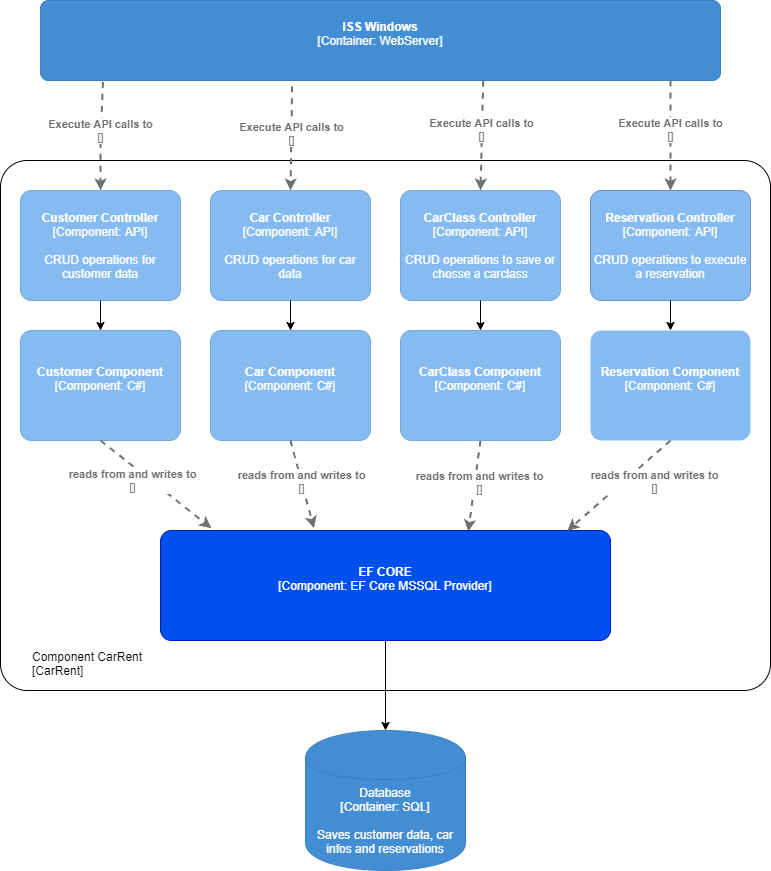

The diagram above was exported from draw.io. Its source (the exported page's mxGraphModel, read from the mxfile embedded in the PNG):
<mxGraphModel dx="1038" dy="547" grid="1" gridSize="10" guides="1" tooltips="1" connect="1" arrows="1" fold="1" page="1" pageScale="1" pageWidth="827" pageHeight="1169" math="0" shadow="0">
  <root>
    <mxCell id="0" />
    <mxCell id="1" parent="0" />
    <object placeholders="1" c4Name="Component CarRent" c4Type="ExecutionEnvironment" c4Application="CarRent" label="&lt;div style=&quot;&quot;&gt;%c4Name%&lt;/div&gt;&lt;div style=&quot;&quot;&gt;[%c4Application%]&lt;/div&gt;" id="xlUGnAavva0PGQG1NEAW-9">
      <mxCell style="rounded=1;whiteSpace=wrap;html=1;labelBackgroundColor=none;fillColor=#ffffff;fontColor=#000000;align=left;arcSize=5;strokeColor=#000000;verticalAlign=bottom;metaEdit=1;metaData={&quot;c4Type&quot;:{&quot;editable&quot;:false}};points=[[0.25,0,0],[0.5,0,0],[0.75,0,0],[1,0.25,0],[1,0.5,0],[1,0.75,0],[0.75,1,0],[0.5,1,0],[0.25,1,0],[0,0.75,0],[0,0.5,0],[0,0.25,0]];spacingTop=0;spacingLeft=30;spacingBottom=10;" parent="1" vertex="1">
        <mxGeometry y="200" width="770" height="530" as="geometry" />
      </mxCell>
    </object>
    <object placeholders="1" c4Name="ISS Windows" c4Type="Container" c4Technology="WebServer" c4Description="" label="&lt;b&gt;%c4Name%&lt;/b&gt;&lt;div&gt;[%c4Type%: %c4Technology%]&lt;/div&gt;&lt;br&gt;&lt;div&gt;%c4Description%&lt;/div&gt;" id="OJYAxBSo7Gqvu29sWxHO-1">
      <mxCell style="rounded=1;whiteSpace=wrap;html=1;labelBackgroundColor=none;fillColor=#438DD5;fontColor=#ffffff;align=center;arcSize=10;strokeColor=#3C7FC0;metaEdit=1;metaData={&quot;c4Type&quot;:{&quot;editable&quot;:false}};points=[[0.25,0,0],[0.5,0,0],[0.75,0,0],[1,0.25,0],[1,0.5,0],[1,0.75,0],[0.75,1,0],[0.5,1,0],[0.25,1,0],[0,0.75,0],[0,0.5,0],[0,0.25,0]];" parent="1" vertex="1">
        <mxGeometry x="40" y="40" width="680" height="80" as="geometry" />
      </mxCell>
    </object>
    <object placeholders="1" c4Type="Relationship" c4Technology="" c4Description="Execute API calls to" label="&lt;div style=&quot;text-align: left&quot;&gt;&lt;div style=&quot;text-align: center&quot;&gt;&lt;b&gt;%c4Description%&lt;/b&gt;&lt;/div&gt;&lt;div style=&quot;text-align: center&quot;&gt;[%c4Technology%]&lt;/div&gt;&lt;/div&gt;" id="OJYAxBSo7Gqvu29sWxHO-4">
      <mxCell style="edgeStyle=none;rounded=0;html=1;jettySize=auto;orthogonalLoop=1;strokeColor=#707070;strokeWidth=2;fontColor=#707070;jumpStyle=none;dashed=1;metaEdit=1;metaData={&quot;c4Type&quot;:{&quot;editable&quot;:false}};exitX=0.092;exitY=1.017;exitDx=0;exitDy=0;exitPerimeter=0;entryX=0.5;entryY=0;entryDx=0;entryDy=0;entryPerimeter=0;" parent="1" source="OJYAxBSo7Gqvu29sWxHO-1" target="lw6er2rt-ljdda4bjyzG-1" edge="1">
        <mxGeometry x="-0.1038" width="160" relative="1" as="geometry">
          <mxPoint x="330" y="600" as="sourcePoint" />
          <mxPoint x="117" y="210" as="targetPoint" />
          <Array as="points">
            <mxPoint x="100" y="180" />
          </Array>
          <mxPoint as="offset" />
        </mxGeometry>
      </mxCell>
    </object>
    <mxCell id="OJYAxBSo7Gqvu29sWxHO-6" style="edgeStyle=orthogonalEdgeStyle;rounded=0;orthogonalLoop=1;jettySize=auto;html=1;exitX=0.5;exitY=1;exitDx=0;exitDy=0;exitPerimeter=0;" parent="1" source="xlUGnAavva0PGQG1NEAW-9" target="xlUGnAavva0PGQG1NEAW-9" edge="1">
      <mxGeometry relative="1" as="geometry" />
    </mxCell>
    <object placeholders="1" c4Type="Database" c4Technology="SQL" c4Description="Saves customer data, car infos and reservations" label="%c4Type%&lt;div&gt;[Container:&amp;nbsp;%c4Technology%]&lt;/div&gt;&lt;br&gt;&lt;div&gt;%c4Description%&lt;/div&gt;" id="OJYAxBSo7Gqvu29sWxHO-7">
      <mxCell style="shape=cylinder;whiteSpace=wrap;html=1;boundedLbl=1;rounded=0;labelBackgroundColor=none;fillColor=#438DD5;fontSize=12;fontColor=#ffffff;align=center;strokeColor=#3C7FC0;metaEdit=1;points=[[0.5,0,0],[1,0.25,0],[1,0.5,0],[1,0.75,0],[0.5,1,0],[0,0.75,0],[0,0.5,0],[0,0.25,0]];metaData={&quot;c4Type&quot;:{&quot;editable&quot;:false}};" parent="1" vertex="1">
        <mxGeometry x="305" y="770" width="160" height="140" as="geometry" />
      </mxCell>
    </object>
    <object placeholders="1" c4Type="Relationship" c4Technology="" c4Description="reads from and writes to" label="&lt;div style=&quot;text-align: left&quot;&gt;&lt;div style=&quot;text-align: center&quot;&gt;&lt;b&gt;%c4Description%&lt;/b&gt;&lt;/div&gt;&lt;div style=&quot;text-align: center&quot;&gt;[%c4Technology%]&lt;/div&gt;&lt;/div&gt;" id="OJYAxBSo7Gqvu29sWxHO-8">
      <mxCell style="edgeStyle=none;rounded=0;html=1;jettySize=auto;orthogonalLoop=1;strokeColor=#707070;strokeWidth=2;fontColor=#707070;jumpStyle=none;dashed=1;metaEdit=1;metaData={&quot;c4Type&quot;:{&quot;editable&quot;:false}};entryX=0.684;entryY=0.009;entryDx=0;entryDy=0;entryPerimeter=0;exitX=0.5;exitY=1;exitDx=0;exitDy=0;exitPerimeter=0;" parent="1" source="lw6er2rt-ljdda4bjyzG-10" target="36Q3smTLZe-0XrtFnkPJ-6" edge="1">
        <mxGeometry x="-0.0744" y="5" width="160" relative="1" as="geometry">
          <mxPoint x="360" y="625.0000000000002" as="sourcePoint" />
          <mxPoint x="560" y="625" as="targetPoint" />
          <mxPoint as="offset" />
        </mxGeometry>
      </mxCell>
    </object>
    <object placeholders="1" c4Name="Customer Controller" c4Type="Component" c4Technology="API" c4Description="CRUD operations for customer data" label="&lt;b&gt;%c4Name%&lt;/b&gt;&lt;div&gt;[%c4Type%: %c4Technology%]&lt;/div&gt;&lt;br&gt;&lt;div&gt;%c4Description%&lt;/div&gt;" id="lw6er2rt-ljdda4bjyzG-1">
      <mxCell style="rounded=1;whiteSpace=wrap;html=1;labelBackgroundColor=none;fillColor=#85BBF0;fontColor=#ffffff;align=center;arcSize=10;strokeColor=#78A8D8;metaEdit=1;metaData={&quot;c4Type&quot;:{&quot;editable&quot;:false}};points=[[0.25,0,0],[0.5,0,0],[0.75,0,0],[1,0.25,0],[1,0.5,0],[1,0.75,0],[0.75,1,0],[0.5,1,0],[0.25,1,0],[0,0.75,0],[0,0.5,0],[0,0.25,0]];" parent="1" vertex="1">
        <mxGeometry x="20" y="230" width="160" height="110.00000000000001" as="geometry" />
      </mxCell>
    </object>
    <object placeholders="1" c4Name="Car Controller" c4Type="Component" c4Technology="API" c4Description="CRUD operations for car data" label="&lt;b&gt;%c4Name%&lt;/b&gt;&lt;div&gt;[%c4Type%: %c4Technology%]&lt;/div&gt;&lt;br&gt;&lt;div&gt;%c4Description%&lt;/div&gt;" id="lw6er2rt-ljdda4bjyzG-2">
      <mxCell style="rounded=1;whiteSpace=wrap;html=1;labelBackgroundColor=none;fillColor=#85BBF0;fontColor=#ffffff;align=center;arcSize=10;strokeColor=#78A8D8;metaEdit=1;metaData={&quot;c4Type&quot;:{&quot;editable&quot;:false}};points=[[0.25,0,0],[0.5,0,0],[0.75,0,0],[1,0.25,0],[1,0.5,0],[1,0.75,0],[0.75,1,0],[0.5,1,0],[0.25,1,0],[0,0.75,0],[0,0.5,0],[0,0.25,0]];" parent="1" vertex="1">
        <mxGeometry x="210" y="230" width="160" height="110.00000000000001" as="geometry" />
      </mxCell>
    </object>
    <object placeholders="1" c4Name="CarClass Controller" c4Type="Component" c4Technology="API" c4Description="CRUD operations to save or chosse a carclass" label="&lt;b&gt;%c4Name%&lt;/b&gt;&lt;div&gt;[%c4Type%: %c4Technology%]&lt;/div&gt;&lt;br&gt;&lt;div&gt;%c4Description%&lt;/div&gt;" id="lw6er2rt-ljdda4bjyzG-3">
      <mxCell style="rounded=1;whiteSpace=wrap;html=1;labelBackgroundColor=none;fillColor=#85BBF0;fontColor=#ffffff;align=center;arcSize=10;strokeColor=#78A8D8;metaEdit=1;metaData={&quot;c4Type&quot;:{&quot;editable&quot;:false}};points=[[0.25,0,0],[0.5,0,0],[0.75,0,0],[1,0.25,0],[1,0.5,0],[1,0.75,0],[0.75,1,0],[0.5,1,0],[0.25,1,0],[0,0.75,0],[0,0.5,0],[0,0.25,0]];" parent="1" vertex="1">
        <mxGeometry x="400" y="230" width="160" height="110.00000000000001" as="geometry" />
      </mxCell>
    </object>
    <object placeholders="1" c4Name="Reservation Controller" c4Type="Component" c4Technology="API" c4Description="CRUD operations to execute a reservation" label="&lt;b&gt;%c4Name%&lt;/b&gt;&lt;div&gt;[%c4Type%: %c4Technology%]&lt;/div&gt;&lt;br&gt;&lt;div&gt;%c4Description%&lt;/div&gt;" id="lw6er2rt-ljdda4bjyzG-4">
      <mxCell style="rounded=1;whiteSpace=wrap;html=1;labelBackgroundColor=none;align=center;arcSize=10;strokeColor=#6c8ebf;metaEdit=1;metaData={&quot;c4Type&quot;:{&quot;editable&quot;:false}};points=[[0.25,0,0],[0.5,0,0],[0.75,0,0],[1,0.25,0],[1,0.5,0],[1,0.75,0],[0.75,1,0],[0.5,1,0],[0.25,1,0],[0,0.75,0],[0,0.5,0],[0,0.25,0]];fillColor=#85BBF0;fontColor=#FFFFFF;" parent="1" vertex="1">
        <mxGeometry x="590" y="230" width="160" height="110.00000000000001" as="geometry" />
      </mxCell>
    </object>
    <object placeholders="1" c4Type="Relationship" c4Technology="" c4Description="Execute API calls to" label="&lt;div style=&quot;text-align: left&quot;&gt;&lt;div style=&quot;text-align: center&quot;&gt;&lt;b&gt;%c4Description%&lt;/b&gt;&lt;/div&gt;&lt;div style=&quot;text-align: center&quot;&gt;[%c4Technology%]&lt;/div&gt;&lt;/div&gt;" id="lw6er2rt-ljdda4bjyzG-5">
      <mxCell style="edgeStyle=none;rounded=0;html=1;jettySize=auto;orthogonalLoop=1;strokeColor=#707070;strokeWidth=2;fontColor=#707070;jumpStyle=none;dashed=1;metaEdit=1;metaData={&quot;c4Type&quot;:{&quot;editable&quot;:false}};exitX=0.37;exitY=1.072;exitDx=0;exitDy=0;exitPerimeter=0;entryX=0.5;entryY=0;entryDx=0;entryDy=0;entryPerimeter=0;" parent="1" source="OJYAxBSo7Gqvu29sWxHO-1" target="lw6er2rt-ljdda4bjyzG-2" edge="1">
        <mxGeometry x="-0.1038" width="160" relative="1" as="geometry">
          <mxPoint x="112.55999999999995" y="131.3599999999999" as="sourcePoint" />
          <mxPoint x="110" y="240" as="targetPoint" />
          <Array as="points" />
          <mxPoint as="offset" />
        </mxGeometry>
      </mxCell>
    </object>
    <object placeholders="1" c4Type="Relationship" c4Technology="" c4Description="Execute API calls to" label="&lt;div style=&quot;text-align: left&quot;&gt;&lt;div style=&quot;text-align: center&quot;&gt;&lt;b&gt;%c4Description%&lt;/b&gt;&lt;/div&gt;&lt;div style=&quot;text-align: center&quot;&gt;[%c4Technology%]&lt;/div&gt;&lt;/div&gt;" id="lw6er2rt-ljdda4bjyzG-6">
      <mxCell style="edgeStyle=none;rounded=0;html=1;jettySize=auto;orthogonalLoop=1;strokeColor=#707070;strokeWidth=2;fontColor=#707070;jumpStyle=none;dashed=1;metaEdit=1;metaData={&quot;c4Type&quot;:{&quot;editable&quot;:false}};exitX=0.651;exitY=1.003;exitDx=0;exitDy=0;exitPerimeter=0;entryX=0.5;entryY=0;entryDx=0;entryDy=0;entryPerimeter=0;" parent="1" source="OJYAxBSo7Gqvu29sWxHO-1" target="lw6er2rt-ljdda4bjyzG-3" edge="1">
        <mxGeometry x="-0.1038" width="160" relative="1" as="geometry">
          <mxPoint x="122.55999999999995" y="141.3599999999999" as="sourcePoint" />
          <mxPoint x="120" y="250" as="targetPoint" />
          <Array as="points" />
          <mxPoint as="offset" />
        </mxGeometry>
      </mxCell>
    </object>
    <object placeholders="1" c4Type="Relationship" c4Technology="" c4Description="Execute API calls to" label="&lt;div style=&quot;text-align: left&quot;&gt;&lt;div style=&quot;text-align: center&quot;&gt;&lt;b&gt;%c4Description%&lt;/b&gt;&lt;/div&gt;&lt;div style=&quot;text-align: center&quot;&gt;[%c4Technology%]&lt;/div&gt;&lt;/div&gt;" id="lw6er2rt-ljdda4bjyzG-7">
      <mxCell style="edgeStyle=none;rounded=0;html=1;jettySize=auto;orthogonalLoop=1;strokeColor=#707070;strokeWidth=2;fontColor=#707070;jumpStyle=none;dashed=1;metaEdit=1;metaData={&quot;c4Type&quot;:{&quot;editable&quot;:false}};entryX=0.5;entryY=0;entryDx=0;entryDy=0;entryPerimeter=0;" parent="1" target="lw6er2rt-ljdda4bjyzG-4" edge="1">
        <mxGeometry x="-0.1038" width="160" relative="1" as="geometry">
          <mxPoint x="670" y="120" as="sourcePoint" />
          <mxPoint x="130" y="260" as="targetPoint" />
          <Array as="points" />
          <mxPoint as="offset" />
        </mxGeometry>
      </mxCell>
    </object>
    <object placeholders="1" c4Name="Customer Component" c4Type="Component" c4Technology="C#" c4Description="" label="&lt;b&gt;%c4Name%&lt;/b&gt;&lt;div&gt;[%c4Type%: %c4Technology%]&lt;/div&gt;&lt;br&gt;&lt;div&gt;%c4Description%&lt;/div&gt;" id="lw6er2rt-ljdda4bjyzG-8">
      <mxCell style="rounded=1;whiteSpace=wrap;html=1;labelBackgroundColor=none;fillColor=#85BBF0;fontColor=#ffffff;align=center;arcSize=10;strokeColor=#78A8D8;metaEdit=1;metaData={&quot;c4Type&quot;:{&quot;editable&quot;:false}};points=[[0.25,0,0],[0.5,0,0],[0.75,0,0],[1,0.25,0],[1,0.5,0],[1,0.75,0],[0.75,1,0],[0.5,1,0],[0.25,1,0],[0,0.75,0],[0,0.5,0],[0,0.25,0]];" parent="1" vertex="1">
        <mxGeometry x="20" y="370" width="160" height="110.00000000000001" as="geometry" />
      </mxCell>
    </object>
    <object placeholders="1" c4Name="Car Component" c4Type="Component" c4Technology="C#" c4Description="" label="&lt;b&gt;%c4Name%&lt;/b&gt;&lt;div&gt;[%c4Type%: %c4Technology%]&lt;/div&gt;&lt;br&gt;&lt;div&gt;%c4Description%&lt;/div&gt;" id="lw6er2rt-ljdda4bjyzG-9">
      <mxCell style="rounded=1;whiteSpace=wrap;html=1;labelBackgroundColor=none;fillColor=#85BBF0;fontColor=#ffffff;align=center;arcSize=10;strokeColor=#78A8D8;metaEdit=1;metaData={&quot;c4Type&quot;:{&quot;editable&quot;:false}};points=[[0.25,0,0],[0.5,0,0],[0.75,0,0],[1,0.25,0],[1,0.5,0],[1,0.75,0],[0.75,1,0],[0.5,1,0],[0.25,1,0],[0,0.75,0],[0,0.5,0],[0,0.25,0]];" parent="1" vertex="1">
        <mxGeometry x="210" y="370" width="160" height="110.00000000000001" as="geometry" />
      </mxCell>
    </object>
    <object placeholders="1" c4Name="CarClass Component" c4Type="Component" c4Technology="C#" c4Description="" label="&lt;b&gt;%c4Name%&lt;/b&gt;&lt;div&gt;[%c4Type%: %c4Technology%]&lt;/div&gt;&lt;br&gt;&lt;div&gt;%c4Description%&lt;/div&gt;" id="lw6er2rt-ljdda4bjyzG-10">
      <mxCell style="rounded=1;whiteSpace=wrap;html=1;labelBackgroundColor=none;fillColor=#85BBF0;fontColor=#ffffff;align=center;arcSize=10;strokeColor=#78A8D8;metaEdit=1;metaData={&quot;c4Type&quot;:{&quot;editable&quot;:false}};points=[[0.25,0,0],[0.5,0,0],[0.75,0,0],[1,0.25,0],[1,0.5,0],[1,0.75,0],[0.75,1,0],[0.5,1,0],[0.25,1,0],[0,0.75,0],[0,0.5,0],[0,0.25,0]];" parent="1" vertex="1">
        <mxGeometry x="400" y="370" width="160" height="110.00000000000001" as="geometry" />
      </mxCell>
    </object>
    <object placeholders="1" c4Name="Reservation Component" c4Type="Component" c4Technology="C#" c4Description="" label="&lt;b&gt;%c4Name%&lt;/b&gt;&lt;div&gt;[%c4Type%: %c4Technology%]&lt;/div&gt;&lt;br&gt;&lt;div&gt;%c4Description%&lt;/div&gt;" id="lw6er2rt-ljdda4bjyzG-11">
      <mxCell style="rounded=1;whiteSpace=wrap;html=1;labelBackgroundColor=none;align=center;arcSize=10;metaEdit=1;metaData={&quot;c4Type&quot;:{&quot;editable&quot;:false}};points=[[0.25,0,0],[0.5,0,0],[0.75,0,0],[1,0.25,0],[1,0.5,0],[1,0.75,0],[0.75,1,0],[0.5,1,0],[0.25,1,0],[0,0.75,0],[0,0.5,0],[0,0.25,0]];fillColor=#85BBF0;fontColor=#FFFFFF;strokeColor=none;" parent="1" vertex="1">
        <mxGeometry x="590" y="370" width="160" height="110.00000000000001" as="geometry" />
      </mxCell>
    </object>
    <object placeholders="1" c4Type="Relationship" c4Technology="" c4Description="reads from and writes to" label="&lt;div style=&quot;text-align: left&quot;&gt;&lt;div style=&quot;text-align: center&quot;&gt;&lt;b&gt;%c4Description%&lt;/b&gt;&lt;/div&gt;&lt;div style=&quot;text-align: center&quot;&gt;[%c4Technology%]&lt;/div&gt;&lt;/div&gt;" id="lw6er2rt-ljdda4bjyzG-12">
      <mxCell style="edgeStyle=none;rounded=0;html=1;jettySize=auto;orthogonalLoop=1;strokeColor=#707070;strokeWidth=2;fontColor=#707070;jumpStyle=none;dashed=1;metaEdit=1;metaData={&quot;c4Type&quot;:{&quot;editable&quot;:false}};entryX=0.341;entryY=-0.021;entryDx=0;entryDy=0;entryPerimeter=0;exitX=0.5;exitY=1;exitDx=0;exitDy=0;exitPerimeter=0;" parent="1" source="lw6er2rt-ljdda4bjyzG-9" target="36Q3smTLZe-0XrtFnkPJ-6" edge="1">
        <mxGeometry x="-0.0717" width="160" relative="1" as="geometry">
          <mxPoint x="489.9999999999998" y="520" as="sourcePoint" />
          <mxPoint x="273.52" y="706.8600000000001" as="targetPoint" />
          <mxPoint as="offset" />
        </mxGeometry>
      </mxCell>
    </object>
    <object placeholders="1" c4Type="Relationship" c4Technology="" c4Description="reads from and writes to" label="&lt;div style=&quot;text-align: left&quot;&gt;&lt;div style=&quot;text-align: center&quot;&gt;&lt;b&gt;%c4Description%&lt;/b&gt;&lt;/div&gt;&lt;div style=&quot;text-align: center&quot;&gt;[%c4Technology%]&lt;/div&gt;&lt;/div&gt;" id="lw6er2rt-ljdda4bjyzG-13">
      <mxCell style="edgeStyle=none;rounded=0;html=1;jettySize=auto;orthogonalLoop=1;strokeColor=#707070;strokeWidth=2;fontColor=#707070;jumpStyle=none;dashed=1;metaEdit=1;metaData={&quot;c4Type&quot;:{&quot;editable&quot;:false}};entryX=0.113;entryY=-0.021;entryDx=0;entryDy=0;entryPerimeter=0;exitX=0.5;exitY=1;exitDx=0;exitDy=0;exitPerimeter=0;" parent="1" source="lw6er2rt-ljdda4bjyzG-8" target="36Q3smTLZe-0XrtFnkPJ-6" edge="1">
        <mxGeometry x="-0.288" y="-11" width="160" relative="1" as="geometry">
          <mxPoint x="300" y="520" as="sourcePoint" />
          <mxPoint x="210" y="700.0000000000002" as="targetPoint" />
          <mxPoint as="offset" />
        </mxGeometry>
      </mxCell>
    </object>
    <mxCell id="36Q3smTLZe-0XrtFnkPJ-1" value="" style="endArrow=classic;html=1;fontColor=#FFFFFF;entryX=0.5;entryY=0;entryDx=0;entryDy=0;entryPerimeter=0;" parent="1" source="lw6er2rt-ljdda4bjyzG-1" target="lw6er2rt-ljdda4bjyzG-8" edge="1">
      <mxGeometry width="50" height="50" relative="1" as="geometry">
        <mxPoint x="100" y="390" as="sourcePoint" />
        <mxPoint x="100" y="410.71067811865476" as="targetPoint" />
      </mxGeometry>
    </mxCell>
    <mxCell id="36Q3smTLZe-0XrtFnkPJ-2" value="" style="endArrow=classic;html=1;fontColor=#FFFFFF;exitX=0.5;exitY=1;exitDx=0;exitDy=0;exitPerimeter=0;" parent="1" source="lw6er2rt-ljdda4bjyzG-2" target="lw6er2rt-ljdda4bjyzG-9" edge="1">
      <mxGeometry width="50" height="50" relative="1" as="geometry">
        <mxPoint x="110" y="350" as="sourcePoint" />
        <mxPoint x="110" y="380" as="targetPoint" />
      </mxGeometry>
    </mxCell>
    <mxCell id="36Q3smTLZe-0XrtFnkPJ-4" value="" style="endArrow=classic;html=1;fontColor=#FFFFFF;" parent="1" source="lw6er2rt-ljdda4bjyzG-3" edge="1">
      <mxGeometry width="50" height="50" relative="1" as="geometry">
        <mxPoint x="480" y="390" as="sourcePoint" />
        <mxPoint x="480" y="370" as="targetPoint" />
      </mxGeometry>
    </mxCell>
    <mxCell id="36Q3smTLZe-0XrtFnkPJ-5" value="" style="endArrow=classic;html=1;fontColor=#FFFFFF;exitX=0.5;exitY=1;exitDx=0;exitDy=0;exitPerimeter=0;entryX=0.5;entryY=0;entryDx=0;entryDy=0;entryPerimeter=0;" parent="1" source="lw6er2rt-ljdda4bjyzG-4" target="lw6er2rt-ljdda4bjyzG-11" edge="1">
      <mxGeometry width="50" height="50" relative="1" as="geometry">
        <mxPoint x="490" y="350" as="sourcePoint" />
        <mxPoint x="490" y="380" as="targetPoint" />
      </mxGeometry>
    </mxCell>
    <object placeholders="1" c4Name="EF CORE" c4Type="Component" c4Technology="EF Core MSSQL Provider" c4Description="" label="&lt;b&gt;%c4Name%&lt;/b&gt;&lt;div&gt;[%c4Type%: %c4Technology%]&lt;/div&gt;&lt;br&gt;&lt;div&gt;%c4Description%&lt;/div&gt;" id="36Q3smTLZe-0XrtFnkPJ-6">
      <mxCell style="rounded=1;whiteSpace=wrap;html=1;labelBackgroundColor=none;fillColor=#0050ef;fontColor=#ffffff;align=center;arcSize=10;strokeColor=#001DBC;metaEdit=1;metaData={&quot;c4Type&quot;:{&quot;editable&quot;:false}};points=[[0.25,0,0],[0.5,0,0],[0.75,0,0],[1,0.25,0],[1,0.5,0],[1,0.75,0],[0.75,1,0],[0.5,1,0],[0.25,1,0],[0,0.75,0],[0,0.5,0],[0,0.25,0]];" parent="1" vertex="1">
        <mxGeometry x="160" y="570" width="450" height="110" as="geometry" />
      </mxCell>
    </object>
    <object placeholders="1" c4Type="Relationship" c4Technology="" c4Description="reads from and writes to" label="&lt;div style=&quot;text-align: left&quot;&gt;&lt;div style=&quot;text-align: center&quot;&gt;&lt;b&gt;%c4Description%&lt;/b&gt;&lt;/div&gt;&lt;div style=&quot;text-align: center&quot;&gt;[%c4Technology%]&lt;/div&gt;&lt;/div&gt;" id="36Q3smTLZe-0XrtFnkPJ-7">
      <mxCell style="edgeStyle=none;rounded=0;html=1;jettySize=auto;orthogonalLoop=1;strokeColor=#707070;strokeWidth=2;fontColor=#707070;jumpStyle=none;dashed=1;metaEdit=1;metaData={&quot;c4Type&quot;:{&quot;editable&quot;:false}};entryX=0.904;entryY=0.003;entryDx=0;entryDy=0;entryPerimeter=0;exitX=0.5;exitY=1;exitDx=0;exitDy=0;exitPerimeter=0;" parent="1" source="lw6er2rt-ljdda4bjyzG-11" target="36Q3smTLZe-0XrtFnkPJ-6" edge="1">
        <mxGeometry x="-0.4368" y="20" width="160" relative="1" as="geometry">
          <mxPoint x="490" y="490" as="sourcePoint" />
          <mxPoint x="458.52" y="786.8599999999999" as="targetPoint" />
          <mxPoint as="offset" />
        </mxGeometry>
      </mxCell>
    </object>
    <mxCell id="36Q3smTLZe-0XrtFnkPJ-8" value="" style="endArrow=classic;html=1;fontColor=#FFFFFF;entryX=0.5;entryY=0;entryDx=0;entryDy=0;entryPerimeter=0;" parent="1" source="36Q3smTLZe-0XrtFnkPJ-6" target="OJYAxBSo7Gqvu29sWxHO-7" edge="1">
      <mxGeometry width="50" height="50" relative="1" as="geometry">
        <mxPoint x="385" y="730" as="sourcePoint" />
        <mxPoint x="385" y="750.7106781186548" as="targetPoint" />
      </mxGeometry>
    </mxCell>
  </root>
</mxGraphModel>